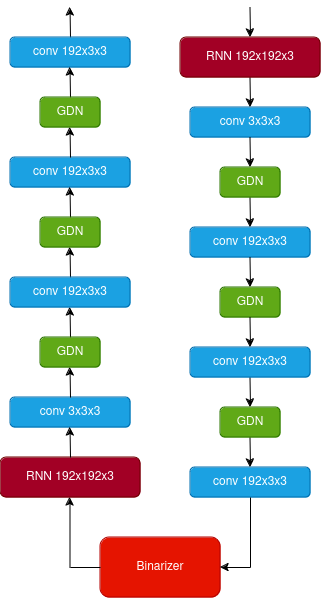

The diagram above was exported from draw.io. Its source (the exported page's mxGraphModel, read from the mxfile embedded in the PNG):
<mxGraphModel dx="1434" dy="1973" grid="1" gridSize="10" guides="1" tooltips="1" connect="1" arrows="1" fold="1" page="1" pageScale="1" pageWidth="850" pageHeight="1100" math="0" shadow="0">
  <root>
    <mxCell id="0" />
    <mxCell id="1" parent="0" />
    <mxCell id="HSj85IsyVF8OwL0hn5ch-1" value="conv 3x3x3" style="rounded=1;whiteSpace=wrap;html=1;direction=south;fillColor=#1ba1e2;strokeColor=#006EAF;fontColor=#ffffff;" vertex="1" parent="1">
      <mxGeometry x="270" y="-50" width="120" height="30" as="geometry" />
    </mxCell>
    <mxCell id="HSj85IsyVF8OwL0hn5ch-60" value="" style="endArrow=classic;html=1;rounded=0;entryX=0;entryY=0.5;entryDx=0;entryDy=0;" edge="1" parent="1">
      <mxGeometry width="50" height="50" relative="1" as="geometry">
        <mxPoint x="329.5" y="-150" as="sourcePoint" />
        <mxPoint x="330" y="-120" as="targetPoint" />
      </mxGeometry>
    </mxCell>
    <mxCell id="HSj85IsyVF8OwL0hn5ch-62" value="" style="endArrow=classic;html=1;rounded=0;entryX=0;entryY=0.5;entryDx=0;entryDy=0;" edge="1" parent="1">
      <mxGeometry width="50" height="50" relative="1" as="geometry">
        <mxPoint x="329.5" y="220" as="sourcePoint" />
        <mxPoint x="330" y="250" as="targetPoint" />
      </mxGeometry>
    </mxCell>
    <mxCell id="HSj85IsyVF8OwL0hn5ch-63" value="conv 192x3x3" style="rounded=1;whiteSpace=wrap;html=1;direction=south;fillColor=#1ba1e2;strokeColor=#006EAF;fontColor=#ffffff;" vertex="1" parent="1">
      <mxGeometry x="90" width="120" height="30" as="geometry" />
    </mxCell>
    <mxCell id="HSj85IsyVF8OwL0hn5ch-64" value="conv 192x3x3" style="rounded=1;whiteSpace=wrap;html=1;direction=south;fillColor=#1ba1e2;strokeColor=#006EAF;fontColor=#ffffff;" vertex="1" parent="1">
      <mxGeometry x="270" y="190" width="120" height="30" as="geometry" />
    </mxCell>
    <mxCell id="HSj85IsyVF8OwL0hn5ch-65" value="conv 192x3x3" style="rounded=1;whiteSpace=wrap;html=1;direction=south;fillColor=#1ba1e2;strokeColor=#006EAF;fontColor=#ffffff;" vertex="1" parent="1">
      <mxGeometry x="270" y="310" width="120" height="30" as="geometry" />
    </mxCell>
    <mxCell id="HSj85IsyVF8OwL0hn5ch-68" value="conv 3x3x3" style="rounded=1;whiteSpace=wrap;html=1;direction=north;fillColor=#1ba1e2;strokeColor=#006EAF;fontColor=#ffffff;" vertex="1" parent="1">
      <mxGeometry x="90" y="240" width="120" height="30" as="geometry" />
    </mxCell>
    <mxCell id="HSj85IsyVF8OwL0hn5ch-69" value="" style="endArrow=classic;html=1;rounded=0;entryX=0;entryY=0.5;entryDx=0;entryDy=0;" edge="1" parent="1">
      <mxGeometry width="50" height="50" relative="1" as="geometry">
        <mxPoint x="150" y="-120" as="sourcePoint" />
        <mxPoint x="149.5" y="-150" as="targetPoint" />
      </mxGeometry>
    </mxCell>
    <mxCell id="HSj85IsyVF8OwL0hn5ch-70" value="" style="endArrow=classic;html=1;rounded=0;entryX=0;entryY=0.5;entryDx=0;entryDy=0;" edge="1" parent="1">
      <mxGeometry width="50" height="50" relative="1" as="geometry">
        <mxPoint x="150" y="120" as="sourcePoint" />
        <mxPoint x="149.5" y="90" as="targetPoint" />
      </mxGeometry>
    </mxCell>
    <mxCell id="HSj85IsyVF8OwL0hn5ch-71" value="" style="endArrow=classic;html=1;rounded=0;entryX=0;entryY=0.5;entryDx=0;entryDy=0;" edge="1" parent="1">
      <mxGeometry width="50" height="50" relative="1" as="geometry">
        <mxPoint x="150" y="180" as="sourcePoint" />
        <mxPoint x="149.5" y="150" as="targetPoint" />
      </mxGeometry>
    </mxCell>
    <mxCell id="HSj85IsyVF8OwL0hn5ch-72" value="conv 192x3x3" style="rounded=1;whiteSpace=wrap;html=1;direction=north;fillColor=#1ba1e2;strokeColor=#006EAF;fontColor=#ffffff;" vertex="1" parent="1">
      <mxGeometry x="270" y="70" width="120" height="30" as="geometry" />
    </mxCell>
    <mxCell id="HSj85IsyVF8OwL0hn5ch-73" value="conv 192x3x3" style="rounded=1;whiteSpace=wrap;html=1;direction=north;fillColor=#1ba1e2;strokeColor=#006EAF;fontColor=#ffffff;" vertex="1" parent="1">
      <mxGeometry x="90" y="120" width="120" height="30" as="geometry" />
    </mxCell>
    <mxCell id="HSj85IsyVF8OwL0hn5ch-77" value="" style="endArrow=classic;html=1;rounded=0;entryX=0;entryY=0.5;entryDx=0;entryDy=0;" edge="1" parent="1">
      <mxGeometry width="50" height="50" relative="1" as="geometry">
        <mxPoint x="329.5" y="280" as="sourcePoint" />
        <mxPoint x="330" y="310" as="targetPoint" />
      </mxGeometry>
    </mxCell>
    <mxCell id="HSj85IsyVF8OwL0hn5ch-78" value="" style="endArrow=classic;html=1;rounded=0;entryX=0;entryY=0.5;entryDx=0;entryDy=0;" edge="1" parent="1">
      <mxGeometry width="50" height="50" relative="1" as="geometry">
        <mxPoint x="150" y="240" as="sourcePoint" />
        <mxPoint x="149.5" y="210" as="targetPoint" />
      </mxGeometry>
    </mxCell>
    <mxCell id="HSj85IsyVF8OwL0hn5ch-79" value="GDN" style="rounded=1;whiteSpace=wrap;html=1;direction=north;fillColor=#60a917;strokeColor=#2D7600;fontColor=#ffffff;" vertex="1" parent="1">
      <mxGeometry x="120" y="180" width="60" height="30" as="geometry" />
    </mxCell>
    <mxCell id="HSj85IsyVF8OwL0hn5ch-80" value="GDN" style="rounded=1;whiteSpace=wrap;html=1;direction=north;fillColor=#60a917;strokeColor=#2D7600;fontColor=#ffffff;" vertex="1" parent="1">
      <mxGeometry x="300" y="250" width="60" height="30" as="geometry" />
    </mxCell>
    <mxCell id="HSj85IsyVF8OwL0hn5ch-81" value="" style="endArrow=classic;html=1;rounded=0;entryX=0;entryY=0.5;entryDx=0;entryDy=0;" edge="1" parent="1">
      <mxGeometry width="50" height="50" relative="1" as="geometry">
        <mxPoint x="329.5" y="100" as="sourcePoint" />
        <mxPoint x="330" y="130" as="targetPoint" />
      </mxGeometry>
    </mxCell>
    <mxCell id="HSj85IsyVF8OwL0hn5ch-82" value="" style="endArrow=classic;html=1;rounded=0;entryX=0;entryY=0.5;entryDx=0;entryDy=0;" edge="1" parent="1">
      <mxGeometry width="50" height="50" relative="1" as="geometry">
        <mxPoint x="150" y="60" as="sourcePoint" />
        <mxPoint x="149.5" y="30" as="targetPoint" />
      </mxGeometry>
    </mxCell>
    <mxCell id="HSj85IsyVF8OwL0hn5ch-84" value="GDN" style="rounded=1;whiteSpace=wrap;html=1;direction=north;fillColor=#60a917;strokeColor=#2D7600;fontColor=#ffffff;" vertex="1" parent="1">
      <mxGeometry x="300" y="130" width="60" height="30" as="geometry" />
    </mxCell>
    <mxCell id="HSj85IsyVF8OwL0hn5ch-85" value="GDN" style="rounded=1;whiteSpace=wrap;html=1;direction=north;fillColor=#60a917;strokeColor=#2D7600;fontColor=#ffffff;" vertex="1" parent="1">
      <mxGeometry x="120" y="60" width="60" height="30" as="geometry" />
    </mxCell>
    <mxCell id="HSj85IsyVF8OwL0hn5ch-86" value="" style="endArrow=classic;html=1;rounded=0;entryX=0;entryY=0.5;entryDx=0;entryDy=0;" edge="1" parent="1">
      <mxGeometry width="50" height="50" relative="1" as="geometry">
        <mxPoint x="329.5" y="-80" as="sourcePoint" />
        <mxPoint x="330" y="-50" as="targetPoint" />
      </mxGeometry>
    </mxCell>
    <mxCell id="HSj85IsyVF8OwL0hn5ch-87" value="conv 192x3x3" style="rounded=1;whiteSpace=wrap;html=1;direction=north;fillColor=#1ba1e2;strokeColor=#006EAF;fontColor=#ffffff;" vertex="1" parent="1">
      <mxGeometry x="90" y="-120" width="120" height="30" as="geometry" />
    </mxCell>
    <mxCell id="HSj85IsyVF8OwL0hn5ch-88" value="" style="endArrow=classic;html=1;rounded=0;entryX=0;entryY=0.5;entryDx=0;entryDy=0;" edge="1" parent="1">
      <mxGeometry width="50" height="50" relative="1" as="geometry">
        <mxPoint x="329.5" y="40" as="sourcePoint" />
        <mxPoint x="330" y="70" as="targetPoint" />
      </mxGeometry>
    </mxCell>
    <mxCell id="HSj85IsyVF8OwL0hn5ch-90" value="" style="endArrow=classic;html=1;rounded=0;entryX=0;entryY=0.5;entryDx=0;entryDy=0;" edge="1" parent="1">
      <mxGeometry width="50" height="50" relative="1" as="geometry">
        <mxPoint x="150" as="sourcePoint" />
        <mxPoint x="149.5" y="-30" as="targetPoint" />
      </mxGeometry>
    </mxCell>
    <mxCell id="HSj85IsyVF8OwL0hn5ch-91" value="" style="endArrow=classic;html=1;rounded=0;entryX=0;entryY=0.5;entryDx=0;entryDy=0;" edge="1" parent="1">
      <mxGeometry width="50" height="50" relative="1" as="geometry">
        <mxPoint x="329.5" y="-20" as="sourcePoint" />
        <mxPoint x="330" y="10" as="targetPoint" />
      </mxGeometry>
    </mxCell>
    <mxCell id="HSj85IsyVF8OwL0hn5ch-92" value="" style="endArrow=classic;html=1;rounded=0;entryX=0;entryY=0.5;entryDx=0;entryDy=0;" edge="1" parent="1">
      <mxGeometry width="50" height="50" relative="1" as="geometry">
        <mxPoint x="150" y="-60" as="sourcePoint" />
        <mxPoint x="149.5" y="-90" as="targetPoint" />
      </mxGeometry>
    </mxCell>
    <mxCell id="HSj85IsyVF8OwL0hn5ch-93" value="GDN" style="rounded=1;whiteSpace=wrap;html=1;direction=north;fillColor=#60a917;strokeColor=#2D7600;fontColor=#ffffff;" vertex="1" parent="1">
      <mxGeometry x="300" y="10" width="60" height="30" as="geometry" />
    </mxCell>
    <mxCell id="HSj85IsyVF8OwL0hn5ch-94" value="GDN" style="rounded=1;whiteSpace=wrap;html=1;direction=north;fillColor=#60a917;strokeColor=#2D7600;fontColor=#ffffff;" vertex="1" parent="1">
      <mxGeometry x="120" y="-60" width="60" height="30" as="geometry" />
    </mxCell>
    <mxCell id="HSj85IsyVF8OwL0hn5ch-96" value="" style="endArrow=classic;html=1;rounded=0;" edge="1" parent="1">
      <mxGeometry width="50" height="50" relative="1" as="geometry">
        <mxPoint x="149.5" y="410" as="sourcePoint" />
        <mxPoint x="149.5" y="340" as="targetPoint" />
      </mxGeometry>
    </mxCell>
    <mxCell id="HSj85IsyVF8OwL0hn5ch-98" value="" style="endArrow=none;html=1;rounded=0;entryX=1;entryY=0.5;entryDx=0;entryDy=0;" edge="1" parent="1" target="HSj85IsyVF8OwL0hn5ch-65">
      <mxGeometry width="50" height="50" relative="1" as="geometry">
        <mxPoint x="330" y="410" as="sourcePoint" />
        <mxPoint x="290" y="290" as="targetPoint" />
      </mxGeometry>
    </mxCell>
    <mxCell id="HSj85IsyVF8OwL0hn5ch-99" value="Binarizer" style="rounded=1;whiteSpace=wrap;html=1;fillColor=#e51400;strokeColor=#B20000;fontColor=#ffffff;" vertex="1" parent="1">
      <mxGeometry x="180" y="380" width="120" height="60" as="geometry" />
    </mxCell>
    <mxCell id="HSj85IsyVF8OwL0hn5ch-100" value="" style="endArrow=classic;html=1;rounded=0;entryX=1;entryY=0.5;entryDx=0;entryDy=0;" edge="1" parent="1" target="HSj85IsyVF8OwL0hn5ch-99">
      <mxGeometry width="50" height="50" relative="1" as="geometry">
        <mxPoint x="330" y="410" as="sourcePoint" />
        <mxPoint x="620" y="170" as="targetPoint" />
      </mxGeometry>
    </mxCell>
    <mxCell id="HSj85IsyVF8OwL0hn5ch-106" value="" style="endArrow=none;html=1;rounded=0;entryX=0;entryY=0.5;entryDx=0;entryDy=0;" edge="1" parent="1" target="HSj85IsyVF8OwL0hn5ch-99">
      <mxGeometry width="50" height="50" relative="1" as="geometry">
        <mxPoint x="150" y="410" as="sourcePoint" />
        <mxPoint x="620" y="170" as="targetPoint" />
      </mxGeometry>
    </mxCell>
    <mxCell id="HSj85IsyVF8OwL0hn5ch-107" value="RNN 192x192x3" style="rounded=1;whiteSpace=wrap;html=1;fillColor=#a20025;fontColor=#ffffff;strokeColor=#6F0000;" vertex="1" parent="1">
      <mxGeometry x="80" y="300" width="140" height="40" as="geometry" />
    </mxCell>
    <mxCell id="HSj85IsyVF8OwL0hn5ch-108" value="" style="endArrow=classic;html=1;rounded=0;entryX=0;entryY=0.5;entryDx=0;entryDy=0;" edge="1" parent="1">
      <mxGeometry width="50" height="50" relative="1" as="geometry">
        <mxPoint x="150" y="300" as="sourcePoint" />
        <mxPoint x="149.5" y="270" as="targetPoint" />
      </mxGeometry>
    </mxCell>
    <mxCell id="HSj85IsyVF8OwL0hn5ch-109" value="RNN 192x192x3" style="rounded=1;whiteSpace=wrap;html=1;fillColor=#a20025;fontColor=#ffffff;strokeColor=#6F0000;" vertex="1" parent="1">
      <mxGeometry x="260" y="-120" width="140" height="40" as="geometry" />
    </mxCell>
    <mxCell id="HSj85IsyVF8OwL0hn5ch-110" value="" style="endArrow=classic;html=1;rounded=0;entryX=0;entryY=0.5;entryDx=0;entryDy=0;" edge="1" parent="1">
      <mxGeometry width="50" height="50" relative="1" as="geometry">
        <mxPoint x="329.5" y="160" as="sourcePoint" />
        <mxPoint x="330" y="190" as="targetPoint" />
      </mxGeometry>
    </mxCell>
  </root>
</mxGraphModel>